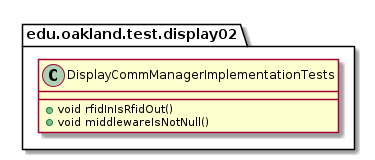

The diagram above was rendered by PlantUML. Its source (embedded in the PNG):
@startuml DisplayCommManagerImplementationTests

package edu.oakland.test.display02 {
    class DisplayCommManagerImplementationTests {
        + void rfidInIsRfidOut()
        + void middlewareIsNotNull()
    }
}

@enduml